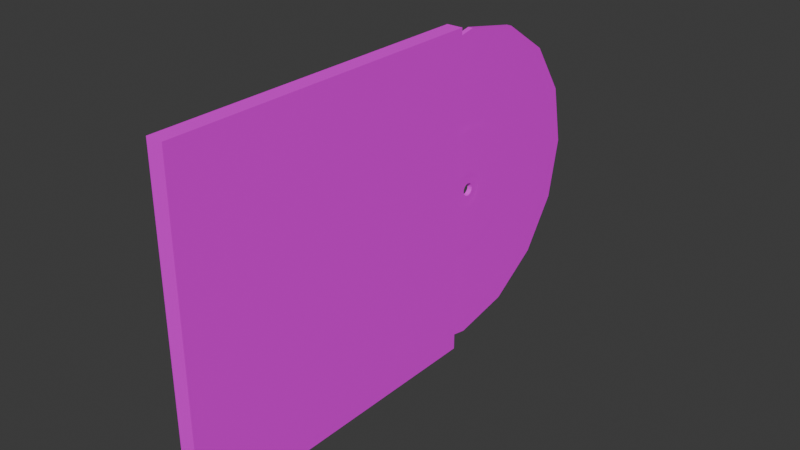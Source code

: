 # Source: record.blend  (saved by Blender 4.0.36; exported with 4.5.12 LTS)
import bpy
from mathutils import Matrix  # noqa: F401  (used for matrix-valued properties, if any)

bpy.ops.wm.read_factory_settings(use_empty=True)
scene = bpy.context.scene
scene.name = 'Scene'

# ---- collections
col_collection = bpy.data.collections.new('Collection'); scene.collection.children.link(col_collection)

# ---- images (referenced by path relative to the original .blend; pixels are not part of the script)
import os
ASSET_DIR = os.environ.get("B2B_ASSET_DIR", "")  # directory of the original .blend (textures are referenced by path, not embedded)
HERE = os.path.dirname(os.path.abspath(__file__))  # packed textures are extracted next to this script under _unpacked/

def load_image(name, relpath, width, height, colorspace="sRGB"):
    """Load a texture the original file referenced (path relative to the .blend, or extracted next to this script)."""
    p = next((c for c in (os.path.join(HERE, relpath), os.path.join(ASSET_DIR, relpath)) if relpath and os.path.exists(c)), "")
    if p:
        img = bpy.data.images.load(p, check_existing=True)
        img.name = name
    else:  # same state as the original file: an image datablock whose file is absent (Cycles renders it pink)
        img = bpy.data.images.new(name, width, height)
        img.source = "FILE"
        img.filepath = "//" + (relpath or name)
    img.colorspace_settings.name = colorspace
    return img
img_record_png = load_image('record.png', 'record.png', 1024, 1024, 'sRGB')
img_everywhere_at_the_end_of_time_png = load_image('everywhere at the end of time.png', 'everywhere at the end of time.png', 1024, 1024, 'sRGB')

# ---- materials (node trees are filled in below, after node groups)
mat_material = bpy.data.materials.new('Material')
mat_material.alpha_threshold = 0.0
mat_material.use_transparent_shadow = False
mat_material.roughness = 0.5
mat_material.line_color = (0.0, 0.0, 0.0, 1.0)
mat_cover = bpy.data.materials.new('cover')
mat_cover.use_transparent_shadow = False

# ---- material node trees
mat_material.use_nodes = True; mat_material.node_tree.nodes.clear()
_N = mat_material.node_tree.nodes; _L = mat_material.node_tree.links
n0 = _N.new('ShaderNodeOutputMaterial'); n0.name = 'Material Output'; n0.location = (604, 406)
n1 = _N.new('ShaderNodeBsdfPrincipled'); n1.name = 'Principled BSDF'; n1.location = (314, 406)
n1.inputs[3].default_value = 1.45
n2 = _N.new('ShaderNodeTexImage'); n2.name = 'Image Texture'; n2.location = (-25, 402)
n2.image = img_record_png
_L.new(n1.outputs[0], n0.inputs[0])
_L.new(n2.outputs[0], n1.inputs[0])
n0.is_active_output = True
mat_cover.use_nodes = True; mat_cover.node_tree.nodes.clear()
_N = mat_cover.node_tree.nodes; _L = mat_cover.node_tree.links
n0 = _N.new('ShaderNodeBsdfPrincipled'); n0.name = 'Principled BSDF'; n0.location = (10, 300)
n0.inputs[3].default_value = 1.45
n1 = _N.new('ShaderNodeOutputMaterial'); n1.name = 'Material Output'; n1.location = (300, 300)
n2 = _N.new('ShaderNodeTexImage'); n2.name = 'Image Texture'; n2.location = (-286, 290)
n2.image = img_everywhere_at_the_end_of_time_png
_L.new(n0.outputs[0], n1.inputs[0])
_L.new(n2.outputs[0], n0.inputs[0])
n1.is_active_output = True

# ---- world
world_world = bpy.data.worlds.new('World'); scene.world = world_world
world_world.use_nodes = True; world_world.node_tree.nodes.clear()
_N = world_world.node_tree.nodes; _L = world_world.node_tree.links
n0 = _N.new('ShaderNodeOutputWorld'); n0.name = 'World Output'; n0.location = (300, 300)
n1 = _N.new('ShaderNodeBackground'); n1.name = 'Background'; n1.location = (10, 300)
n1.inputs[0].default_value = (0.05088, 0.05088, 0.05088, 1.0)
_L.new(n1.outputs[0], n0.inputs[0])
n0.is_active_output = True
world_world.color = (0.05088, 0.05088, 0.05088)
world_world.use_sun_shadow = False
world_world.sun_shadow_jitter_overblur = 0.0

# ---- meshes
me_cube = bpy.data.meshes.new('Cube')
me_cube.from_pydata([(0.04947, 1.0, 1.0), (0.04947, 1.0, -1.0), (0.04947, -1.0, 1.0), (0.04947, -1.0, -1.0), (-0.04947, 1.0, 1.0), (-0.04947, 1.0, -1.0), (-0.04947, -1.0, 1.0), (-0.04947, -1.0, -1.0)], [], [(0, 4, 6, 2), (3, 2, 6, 7), (5, 1, 3, 7), (5, 4, 0, 1)])
_uv = me_cube.uv_layers.new(name='UVMap')
_uv.uv.foreach_set('vector', [0.3277, 0.9328, 0.3277, 0.8719, 0.5313, 0.8719, 0.5313, 0.9328, 0.7348, 0.9328, 0.5313, 0.9328, 0.5313, 0.8719, 0.7348, 0.8719, 0.9384, 0.8719, 0.9384, 0.9328, 0.7348, 0.9328, 0.7348, 0.8719, 0.7579, 0.5962, 0.9615, 0.5962, 0.9615, 0.6572, 0.7579, 0.6572])
me_cube.materials.append(mat_material)
me_cube.use_mirror_vertex_groups = False
me_cube.update()
me_cube_001 = bpy.data.meshes.new('Cube.001')
me_cube_001.from_pydata([(0.01349, 2.099, 1.381e-08), (0.01349, 2.026, 0.3664), (0.01349, 2.026, -0.3664), (0.01349, 1.18, -1.037e-08), (0.01349, 1.177, -0.01497), (0.01349, 1.169, -0.02766), (0.01349, 1.156, -0.03614), (0.01349, 1.141, -0.03911), (0.01349, 1.126, -0.03614), (0.01349, 0.9905, -0.3641), (0.01349, 1.114, -0.02766), (0.01349, 0.9901, -0.1551), (0.01349, 1.105, -0.01497), (0.01349, 0.9901, -0.05983), (0.01349, 1.102, -1.037e-08), (0.01349, 0.9901, 0.001767), (0.01349, 1.105, 0.01497), (0.01349, 0.9901, 0.06337), (0.01349, 1.114, 0.02766), (0.01349, 0.9901, 0.1587), (0.01349, 1.126, 0.03614), (0.01349, 0.9905, 0.3641), (0.01349, 1.141, 0.03911), (0.01349, 1.156, 0.03614), (0.01349, 1.169, 0.02766), (0.01349, 1.818, 0.677), (0.01349, 1.508, 0.8846), (0.01349, 1.141, 0.9575), (0.01349, 0.9729, 0.924), (0.01349, 1.177, 0.01497), (0.01349, 0.9729, -0.924), (0.01349, 1.141, -0.9575), (0.01349, 1.508, -0.8846), (0.01349, 1.818, -0.677), (-0.01651, 2.099, 1.499e-08), (-0.01651, 2.026, 0.3664), (-0.01651, 2.026, -0.3664), (-0.01651, 1.18, -9.194e-09), (-0.01651, 1.177, -0.01497), (-0.01651, 1.169, -0.02766), (-0.01651, 1.156, -0.03614), (-0.01651, 1.141, -0.03911), (-0.01651, 1.126, -0.03614), (-0.01651, 0.9905, -0.3641), (-0.01651, 1.114, -0.02766), (-0.01651, 0.9901, -0.1551), (-0.01651, 1.105, -0.01497), (-0.01651, 0.9901, -0.05983), (-0.01651, 1.102, -8.35e-09), (-0.01651, 0.9901, 0.001767), (-0.01651, 1.105, 0.01497), (-0.01651, 0.9901, 0.06337), (-0.01651, 1.114, 0.02766), (-0.01651, 0.9901, 0.1587), (-0.01651, 1.126, 0.03614), (-0.01651, 0.9905, 0.3641), (-0.01651, 1.141, 0.03911), (-0.01651, 1.156, 0.03614), (-0.01651, 1.169, 0.02766), (-0.01651, 1.818, 0.677), (-0.01651, 1.508, 0.8846), (-0.01651, 1.141, 0.9575), (-0.01651, 0.9729, 0.924), (-0.01651, 1.177, 0.01497), (-0.01651, 0.9729, -0.924), (-0.01651, 1.141, -0.9575), (-0.01651, 1.508, -0.8846), (-0.01651, 1.818, -0.677)], [], [(0, 3, 4, 2), (33, 2, 4, 5), (32, 33, 5, 6), (0, 1, 29, 3), (31, 32, 6, 7), (30, 31, 7, 8, 9), (11, 9, 8, 10), (13, 11, 10, 12), (15, 13, 12, 14), (17, 15, 14, 16), (19, 17, 16, 18), (21, 19, 18, 20), (27, 28, 21, 20, 22), (26, 27, 22, 23), (25, 26, 23, 24), (1, 25, 24, 29), (34, 36, 38, 37), (67, 39, 38, 36), (66, 40, 39, 67), (34, 37, 63, 35), (65, 41, 40, 66), (64, 43, 42, 41, 65), (45, 44, 42, 43), (47, 46, 44, 45), (49, 48, 46, 47), (51, 50, 48, 49), (53, 52, 50, 51), (55, 54, 52, 53), (61, 56, 54, 55, 62), (60, 57, 56, 61), (59, 58, 57, 60), (35, 63, 58, 59), (1, 0, 34, 35), (0, 2, 36, 34), (25, 1, 35, 59), (26, 25, 59, 60), (27, 26, 60, 61), (28, 27, 61, 62), (21, 28, 62, 55), (29, 24, 58, 63), (24, 23, 57, 58), (3, 29, 63, 37), (23, 22, 56, 57), (22, 20, 54, 56), (19, 21, 55, 53), (20, 18, 52, 54), (17, 19, 53, 51), (18, 16, 50, 52), (15, 17, 51, 49), (16, 14, 48, 50), (13, 15, 49, 47), (14, 12, 46, 48), (11, 13, 47, 45), (12, 10, 44, 46), (9, 11, 45, 43), (10, 8, 42, 44), (30, 9, 43, 64), (31, 30, 64, 65), (32, 31, 65, 66), (33, 32, 66, 67), (2, 33, 67, 36), (8, 7, 41, 42), (7, 6, 40, 41), (6, 5, 39, 40), (5, 4, 38, 39), (4, 3, 37, 38)])
_uv = me_cube_001.uv_layers.new(name='UVMap')
_uv.uv.foreach_set('vector', [0.4908, 0.5996, 0.4908, 0.1405, 0.4833, 0.139, 0.3065, 0.5631, 0.1502, 0.4594, 0.3065, 0.5631, 0.4833, 0.139, 0.4769, 0.1348, 0.04578, 0.3041, 0.1502, 0.4594, 0.4769, 0.1348, 0.4727, 0.1284, 0.4908, 0.5996, 0.6752, 0.5631, 0.4984, 0.139, 0.4908, 0.1405, 0.009105, 0.121, 0.04578, 0.3041, 0.4727, 0.1284, 0.4712, 0.121, 0.02596, 0.03679, 0.009105, 0.121, 0.4712, 0.121, 0.4727, 0.1135, 0.3077, 0.04558, 0.4128, 0.04538, 0.3077, 0.04558, 0.4727, 0.1135, 0.4769, 0.1071, 0.4607, 0.04538, 0.4128, 0.04538, 0.4769, 0.1071, 0.4833, 0.1029, 0.4917, 0.04538, 0.4607, 0.04538, 0.4833, 0.1029, 0.4908, 0.1014, 0.5227, 0.04538, 0.4917, 0.04538, 0.4908, 0.1014, 0.4984, 0.1029, 0.5707, 0.04538, 0.5227, 0.04538, 0.4984, 0.1029, 0.5048, 0.1071, 0.674, 0.04558, 0.5707, 0.04538, 0.5048, 0.1071, 0.509, 0.1135, 0.9726, 0.121, 0.9557, 0.03679, 0.674, 0.04558, 0.509, 0.1135, 0.5105, 0.121, 0.9359, 0.3041, 0.9726, 0.121, 0.5105, 0.121, 0.509, 0.1284, 0.8315, 0.4594, 0.9359, 0.3041, 0.509, 0.1284, 0.5048, 0.1348, 0.6752, 0.5631, 0.8315, 0.4594, 0.5048, 0.1348, 0.4984, 0.139, 0.4908, 0.6, 0.3065, 0.5633, 0.4833, 0.1364, 0.4908, 0.1379, 0.1502, 0.4589, 0.4769, 0.1322, 0.4833, 0.1364, 0.3065, 0.5633, 0.04578, 0.3026, 0.4727, 0.1258, 0.4769, 0.1322, 0.1502, 0.4589, 0.4908, 0.6, 0.4908, 0.1379, 0.4984, 0.1364, 0.6752, 0.5633, 0.009105, 0.1183, 0.4712, 0.1183, 0.4727, 0.1258, 0.04578, 0.3026, 0.02596, 0.03352, 0.3077, 0.04237, 0.4727, 0.1107, 0.4712, 0.1183, 0.009105, 0.1183, 0.4128, 0.04217, 0.4769, 0.1043, 0.4727, 0.1107, 0.3077, 0.04237, 0.4607, 0.04217, 0.4833, 0.1001, 0.4769, 0.1043, 0.4128, 0.04217, 0.4917, 0.04217, 0.4908, 0.09857, 0.4833, 0.1001, 0.4607, 0.04217, 0.5227, 0.04217, 0.4984, 0.1001, 0.4908, 0.09857, 0.4917, 0.04217, 0.5707, 0.04217, 0.5048, 0.1043, 0.4984, 0.1001, 0.5227, 0.04217, 0.674, 0.04237, 0.509, 0.1107, 0.5048, 0.1043, 0.5707, 0.04217, 0.9726, 0.1183, 0.5105, 0.1183, 0.509, 0.1107, 0.674, 0.04237, 0.9557, 0.03352, 0.9359, 0.3026, 0.509, 0.1258, 0.5105, 0.1183, 0.9726, 0.1183, 0.8315, 0.4589, 0.5048, 0.1322, 0.509, 0.1258, 0.9359, 0.3026, 0.6752, 0.5633, 0.4984, 0.1364, 0.5048, 0.1322, 0.8315, 0.4589, 0.1036, 0.5567, 0.107, 0.5389, 0.1216, 0.5389, 0.1165, 0.5652, 0.107, 0.5389, 0.104, 0.521, 0.1171, 0.5124, 0.1216, 0.5389, 0.0942, 0.572, 0.1036, 0.5567, 0.1165, 0.5652, 0.1026, 0.588, 0.08013, 0.5828, 0.0942, 0.572, 0.1026, 0.588, 0.08163, 0.6039, 0.06337, 0.5858, 0.08013, 0.5828, 0.08163, 0.6039, 0.05653, 0.6085, 0.05682, 0.5838, 0.06337, 0.5858, 0.05653, 0.6085, 0.04553, 0.6051, 0.05163, 0.5585, 0.05682, 0.5838, 0.04553, 0.6051, 0.03721, 0.5675, 0.9534, 0.502, 0.9566, 0.5145, 0.9397, 0.5173, 0.9374, 0.5122, 0.9566, 0.5145, 0.9564, 0.5265, 0.9393, 0.523, 0.9397, 0.5173, 0.9441, 0.4925, 0.9534, 0.502, 0.9374, 0.5122, 0.9337, 0.5079, 0.9564, 0.5265, 0.9516, 0.5378, 0.9369, 0.5281, 0.9393, 0.523, 0.9516, 0.5378, 0.9428, 0.5466, 0.9328, 0.5318, 0.9369, 0.5281, 0.05075, 0.547, 0.05163, 0.5585, 0.03721, 0.5675, 0.03605, 0.5506, 0.9428, 0.5466, 0.9311, 0.5514, 0.9276, 0.5337, 0.9328, 0.5318, 0.05063, 0.5417, 0.05075, 0.547, 0.03605, 0.5506, 0.0359, 0.5429, 0.9311, 0.5514, 0.9182, 0.5512, 0.9221, 0.5333, 0.9276, 0.5337, 0.05061, 0.5383, 0.05063, 0.5417, 0.0359, 0.5429, 0.0359, 0.5381, 0.9182, 0.5512, 0.9062, 0.5459, 0.9172, 0.5308, 0.9221, 0.5333, 0.05067, 0.535, 0.05061, 0.5383, 0.0359, 0.5381, 0.036, 0.5332, 0.9062, 0.5459, 0.8989, 0.5355, 0.9135, 0.5265, 0.9172, 0.5308, 0.05087, 0.5298, 0.05067, 0.535, 0.036, 0.5332, 0.03633, 0.5257, 0.8989, 0.5355, 0.8946, 0.5245, 0.9113, 0.5212, 0.9135, 0.5265, 0.05186, 0.5189, 0.05087, 0.5298, 0.03633, 0.5257, 0.03793, 0.5097, 0.8946, 0.5245, 0.8945, 0.5125, 0.9115, 0.5157, 0.9113, 0.5212, 0.05874, 0.4939, 0.05186, 0.5189, 0.03793, 0.5097, 0.04843, 0.4728, 0.06468, 0.492, 0.05874, 0.4939, 0.04843, 0.4728, 0.05827, 0.4693, 0.0808, 0.4948, 0.06468, 0.492, 0.05827, 0.4693, 0.08251, 0.4736, 0.09494, 0.5054, 0.0808, 0.4948, 0.08251, 0.4736, 0.1036, 0.4892, 0.104, 0.521, 0.09494, 0.5054, 0.1036, 0.4892, 0.1171, 0.5124, 0.8945, 0.5125, 0.899, 0.5012, 0.9137, 0.5107, 0.9115, 0.5157, 0.899, 0.5012, 0.9078, 0.4923, 0.9178, 0.507, 0.9137, 0.5107, 0.9078, 0.4923, 0.9194, 0.4875, 0.923, 0.5051, 0.9178, 0.507, 0.9194, 0.4875, 0.9322, 0.4875, 0.9286, 0.5055, 0.923, 0.5051, 0.9322, 0.4875, 0.9441, 0.4925, 0.9337, 0.5079, 0.9286, 0.5055])
me_cube_001.materials.append(mat_material)
me_cube_001.use_mirror_vertex_groups = False
me_cube_001.update()
me_cube_002 = bpy.data.meshes.new('Cube.002')
me_cube_002.from_pydata([(0.0316, 1.42, 0.2768), (0.0316, 1.208, 0.06521), (0.0316, 1.292, 0.3623), (0.0316, 1.505, 0.149), (0.0316, 1.535, -0.001832), (0.0316, 1.229, 0.03445), (0.0316, 1.236, -0.001832), (0.0316, 1.229, -0.03811), (0.0316, 1.505, -0.1526), (0.0316, 1.208, -0.06887), (0.0316, 1.42, -0.2805), (0.0316, 1.178, -0.08942), (0.0316, 1.292, -0.3659), (0.0316, 1.141, -0.09664), (0.0316, 1.141, -0.3959), (0.0316, 1.105, -0.08942), (0.0316, 0.9905, -0.3659), (0.0316, 1.074, -0.06887), (0.0316, 0.8626, -0.2805), (0.0316, 1.054, -0.03811), (0.0316, 0.7772, -0.1526), (0.0316, 1.046, -0.001832), (0.0316, 0.7472, -0.001832), (0.0316, 1.054, 0.03445), (0.0316, 0.7772, 0.149), (0.0316, 1.074, 0.06521), (0.0316, 0.8626, 0.2768), (0.0316, 1.105, 0.08576), (0.0316, 0.9905, 0.3623), (0.0316, 1.141, 0.09298), (0.0316, 1.141, 0.3923), (0.0316, 1.178, 0.08576), (-0.006377, 1.42, 0.2768), (-0.006377, 1.208, 0.06521), (-0.006377, 1.292, 0.3623), (-0.006377, 1.505, 0.149), (-0.006377, 1.535, -0.001832), (-0.006377, 1.229, 0.03445), (-0.006377, 1.236, -0.001832), (-0.006377, 1.229, -0.03811), (-0.006377, 1.505, -0.1526), (-0.006377, 1.208, -0.06887), (-0.006377, 1.42, -0.2805), (-0.006377, 1.178, -0.08942), (-0.006377, 1.292, -0.3659), (-0.006377, 1.141, -0.09664), (-0.006377, 1.141, -0.3959), (-0.006377, 1.105, -0.08942), (-0.006377, 0.9905, -0.3659), (-0.006377, 1.074, -0.06887), (-0.006377, 0.8626, -0.2805), (-0.006377, 1.054, -0.03811), (-0.006377, 0.7772, -0.1526), (-0.006377, 1.046, -0.001832), (-0.006377, 0.7472, -0.001832), (-0.006377, 1.054, 0.03445), (-0.006377, 0.7772, 0.149), (-0.006377, 1.074, 0.06521), (-0.006377, 0.8626, 0.2768), (-0.006377, 1.105, 0.08576), (-0.006377, 0.9905, 0.3623), (-0.006377, 1.141, 0.09298), (-0.006377, 1.141, 0.3923), (-0.006377, 1.178, 0.08576)], [], [(3, 0, 1, 5), (0, 2, 31, 1), (4, 3, 5, 6), (8, 4, 6, 7), (10, 8, 7, 9), (12, 10, 9, 11), (14, 12, 11, 13), (16, 14, 13, 15), (18, 16, 15, 17), (20, 18, 17, 19), (22, 20, 19, 21), (24, 22, 21, 23), (26, 24, 23, 25), (28, 26, 25, 27), (30, 28, 27, 29), (2, 30, 29, 31), (35, 32, 33, 37), (32, 34, 63, 33), (36, 35, 37, 38), (40, 36, 38, 39), (42, 40, 39, 41), (44, 42, 41, 43), (46, 44, 43, 45), (48, 46, 45, 47), (50, 48, 47, 49), (52, 50, 49, 51), (54, 52, 51, 53), (56, 54, 53, 55), (58, 56, 55, 57), (60, 58, 57, 59), (62, 60, 59, 61), (34, 62, 61, 63)])
_uv = me_cube_002.uv_layers.new(name='UVMap')
_uv.uv.foreach_set('vector', [0.7097, 0.6068, 0.6523, 0.6755, 0.5428, 0.5398, 0.5566, 0.5233, 0.6523, 0.6755, 0.5729, 0.7171, 0.5237, 0.5498, 0.5428, 0.5398, 0.7364, 0.5213, 0.7097, 0.6068, 0.5566, 0.5233, 0.5631, 0.5027, 0.7284, 0.432, 0.7364, 0.5213, 0.5631, 0.5027, 0.5611, 0.4813, 0.6868, 0.3527, 0.7284, 0.432, 0.5611, 0.4813, 0.5511, 0.4622, 0.618, 0.2953, 0.6868, 0.3527, 0.5511, 0.4622, 0.5346, 0.4484, 0.5325, 0.2686, 0.618, 0.2953, 0.5346, 0.4484, 0.514, 0.4419, 0.4433, 0.2766, 0.5325, 0.2686, 0.514, 0.4419, 0.4925, 0.4439, 0.364, 0.3182, 0.4433, 0.2766, 0.4925, 0.4439, 0.4734, 0.4539, 0.3066, 0.3869, 0.364, 0.3182, 0.4734, 0.4539, 0.4596, 0.4704, 0.2798, 0.4724, 0.3066, 0.3869, 0.4596, 0.4704, 0.4532, 0.491, 0.2879, 0.5617, 0.2798, 0.4724, 0.4532, 0.491, 0.4551, 0.5124, 0.3294, 0.641, 0.2879, 0.5617, 0.4551, 0.5124, 0.4651, 0.5315, 0.3982, 0.6984, 0.3294, 0.641, 0.4651, 0.5315, 0.4817, 0.5453, 0.4837, 0.7251, 0.3982, 0.6984, 0.4817, 0.5453, 0.5023, 0.5518, 0.5729, 0.7171, 0.4837, 0.7251, 0.5023, 0.5518, 0.5237, 0.5498, 0.3337, 0.3459, 0.4047, 0.2912, 0.4821, 0.4475, 0.465, 0.4606, 0.4047, 0.2912, 0.4912, 0.2679, 0.5029, 0.4419, 0.4821, 0.4475, 0.2891, 0.4235, 0.3337, 0.3459, 0.465, 0.4606, 0.4543, 0.4793, 0.2775, 0.5123, 0.2891, 0.4235, 0.4543, 0.4793, 0.4515, 0.5007, 0.3008, 0.5988, 0.2775, 0.5123, 0.4515, 0.5007, 0.4571, 0.5215, 0.3555, 0.6698, 0.3008, 0.5988, 0.4571, 0.5215, 0.4702, 0.5386, 0.4331, 0.7145, 0.3555, 0.6698, 0.4702, 0.5386, 0.4889, 0.5493, 0.5219, 0.7261, 0.4331, 0.7145, 0.4889, 0.5493, 0.5103, 0.5521, 0.6084, 0.7028, 0.5219, 0.7261, 0.5103, 0.5521, 0.5311, 0.5465, 0.6794, 0.6481, 0.6084, 0.7028, 0.5311, 0.5465, 0.5482, 0.5333, 0.7241, 0.5705, 0.6794, 0.6481, 0.5482, 0.5333, 0.5589, 0.5147, 0.7357, 0.4816, 0.7241, 0.5705, 0.5589, 0.5147, 0.5617, 0.4933, 0.7123, 0.3951, 0.7357, 0.4816, 0.5617, 0.4933, 0.5561, 0.4725, 0.6577, 0.3241, 0.7123, 0.3951, 0.5561, 0.4725, 0.5429, 0.4554, 0.5801, 0.2795, 0.6577, 0.3241, 0.5429, 0.4554, 0.5243, 0.4447, 0.4912, 0.2679, 0.5801, 0.2795, 0.5243, 0.4447, 0.5029, 0.4419])
me_cube_002.materials.append(mat_cover)
me_cube_002.use_mirror_vertex_groups = False
me_cube_002.update()
me_cube_003 = bpy.data.meshes.new('Cube.003')
me_cube_003.from_pydata([(0.04947, 1.0, 1.0), (0.04947, 1.0, -1.0), (0.04947, -1.0, 1.0), (0.04947, -1.0, -1.0), (-0.04947, 1.0, 1.0), (-0.04947, 1.0, -1.0), (-0.04947, -1.0, 1.0), (-0.04947, -1.0, -1.0)], [], [(7, 6, 4, 5), (1, 0, 2, 3)])
_uv = me_cube_003.uv_layers.new(name='UVMap')
_uv.uv.foreach_set('vector', [0.9835, 0.01944, 0.9835, 0.981, 0.0219, 0.981, 0.0219, 0.01944, 0.9835, 0.01944, 0.9835, 0.981, 0.0219, 0.981, 0.0219, 0.01944])
me_cube_003.materials.append(mat_cover)
me_cube_003.use_mirror_vertex_groups = False
me_cube_003.update()

# ---- objects
ob_case = bpy.data.objects.new('case', me_cube)
ob_record = bpy.data.objects.new('record', me_cube_001)
ob_label = bpy.data.objects.new('label', me_cube_002)
ob_cover = bpy.data.objects.new('cover', me_cube_003)

# ---- transforms, parenting, visibility, modifiers, constraints
ob_case.location = (0.0, 0.0, 0.0)
ob_case.lock_rotations_4d = False
ob_case.empty_display_type = 'ARROWS'
ob_case.lineart.crease_threshold = 0.0
ob_record.location = (0.0, 0.0, 0.0)
ob_record.lock_rotations_4d = False
ob_record.empty_display_type = 'ARROWS'
ob_record.lineart.crease_threshold = 0.0
ob_label.location = (-0.01648, 0.0, 0.0)
ob_label.lock_rotations_4d = False
ob_label.empty_display_type = 'ARROWS'
ob_label.lineart.crease_threshold = 0.0
ob_cover.location = (0.0, 0.0, 0.0)
ob_cover.lock_rotations_4d = False
ob_cover.empty_display_type = 'ARROWS'
ob_cover.lineart.crease_threshold = 0.0

# ---- collection membership
col_collection.objects.link(ob_case)
col_collection.objects.link(ob_record)
col_collection.objects.link(ob_label)
col_collection.objects.link(ob_cover)

# ---- scene / render settings (as saved in the file)
scene.frame_start = 1; scene.frame_end = 250; scene.frame_set(1)
scene.render.engine = 'BLENDER_EEVEE_NEXT'
scene.cycles.sampling_pattern = 'TABULATED_SOBOL'
bpy.context.view_layer.update()

# ---- added for rendering (the .blend has no active camera and no usable light): camera, sun
cam_auto = bpy.data.cameras.new('AutoCamera')
cam_auto.lens = 50.0
cam_auto.sensor_width = 36.0
cam_auto.clip_end = 1000.0
ob_auto_camera = bpy.data.objects.new('AutoCamera', cam_auto)
scene.collection.objects.link(ob_auto_camera)
ob_auto_camera.location = (3.41356, -3.5469, 2.73085)
ob_auto_camera.rotation_euler = (1.09748, -7.21219e-08, 0.694738)
scene.camera = ob_auto_camera
light_auto_sun = bpy.data.lights.new('AutoSun', 'SUN')
light_auto_sun.energy = 3.0
light_auto_sun.angle = 0.0523599
ob_auto_sun = bpy.data.objects.new('AutoSun', light_auto_sun)
scene.collection.objects.link(ob_auto_sun)
ob_auto_sun.rotation_euler = (0.872665, 0.174533, 0.523599)
bpy.context.view_layer.update()
